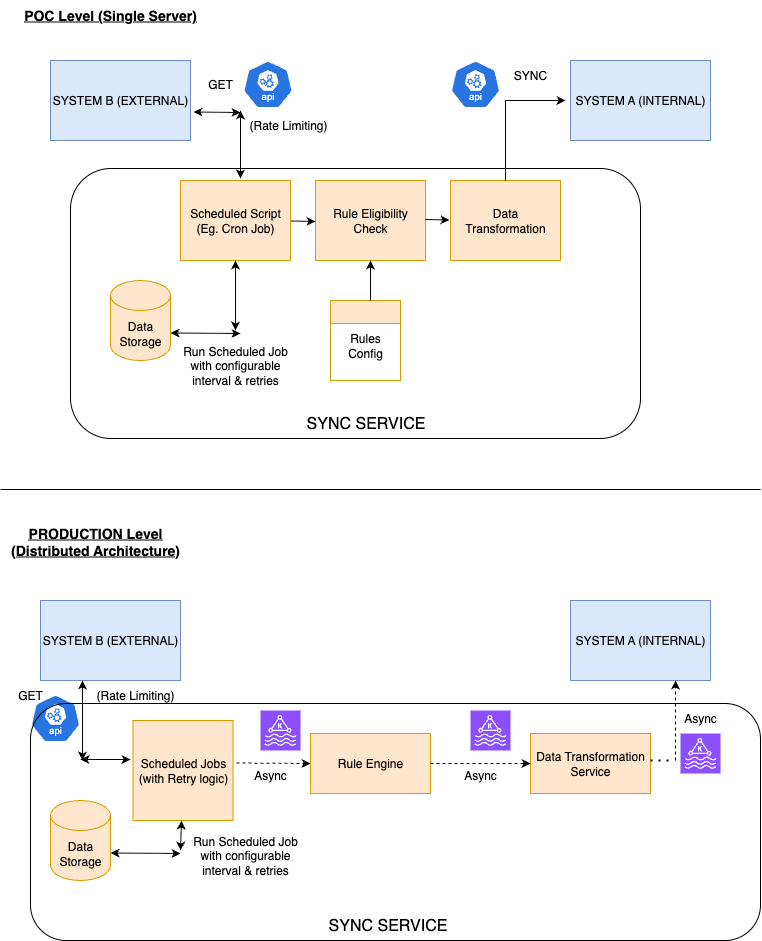

The diagram above was exported from draw.io. Its source (the exported page's mxGraphModel, read from the mxfile embedded in the PNG):
<mxGraphModel dx="1234" dy="824" grid="1" gridSize="10" guides="1" tooltips="1" connect="1" arrows="1" fold="1" page="1" pageScale="1" pageWidth="850" pageHeight="1100" math="0" shadow="0">
  <root>
    <mxCell id="0" />
    <mxCell id="1" parent="0" />
    <mxCell id="2nALJh2K0ul843wLLJTM-65" value="SYSTEM B (EXTERNAL)" style="rounded=0;whiteSpace=wrap;html=1;fillColor=#dae8fc;strokeColor=#6c8ebf;" vertex="1" parent="1">
      <mxGeometry x="90" y="110" width="140" height="80" as="geometry" />
    </mxCell>
    <mxCell id="2nALJh2K0ul843wLLJTM-66" value="SYSTEM A (INTERNAL)" style="rounded=0;whiteSpace=wrap;html=1;fillColor=#dae8fc;strokeColor=#6c8ebf;" vertex="1" parent="1">
      <mxGeometry x="610" y="110" width="140" height="80" as="geometry" />
    </mxCell>
    <mxCell id="2nALJh2K0ul843wLLJTM-67" value="POC Level (Single Server)" style="text;html=1;align=center;verticalAlign=middle;whiteSpace=wrap;rounded=0;fontSize=14;fontStyle=5" vertex="1" parent="1">
      <mxGeometry x="40" y="50" width="220" height="30" as="geometry" />
    </mxCell>
    <mxCell id="2nALJh2K0ul843wLLJTM-68" value="Scheduled Script (Eg. Cron Job)" style="rounded=0;whiteSpace=wrap;html=1;fillColor=#ffe6cc;strokeColor=#d79b00;" vertex="1" parent="1">
      <mxGeometry x="220" y="230" width="110" height="80" as="geometry" />
    </mxCell>
    <mxCell id="2nALJh2K0ul843wLLJTM-69" value="Rule Eligibility Check" style="rounded=0;whiteSpace=wrap;html=1;fillColor=#ffe6cc;strokeColor=#d79b00;" vertex="1" parent="1">
      <mxGeometry x="355" y="230" width="110" height="80" as="geometry" />
    </mxCell>
    <mxCell id="2nALJh2K0ul843wLLJTM-70" value="Data Transformation" style="rounded=0;whiteSpace=wrap;html=1;fillColor=#ffe6cc;strokeColor=#d79b00;" vertex="1" parent="1">
      <mxGeometry x="490" y="230" width="110" height="80" as="geometry" />
    </mxCell>
    <mxCell id="2nALJh2K0ul843wLLJTM-71" value="Data Storage" style="shape=cylinder3;whiteSpace=wrap;html=1;boundedLbl=1;backgroundOutline=1;size=15;fillColor=#ffe6cc;strokeColor=#d79b00;" vertex="1" parent="1">
      <mxGeometry x="150" y="330" width="60" height="80" as="geometry" />
    </mxCell>
    <mxCell id="2nALJh2K0ul843wLLJTM-72" value="" style="swimlane;whiteSpace=wrap;html=1;fillColor=#ffe6cc;strokeColor=#d79b00;" vertex="1" parent="1">
      <mxGeometry x="370" y="350" width="70" height="80" as="geometry" />
    </mxCell>
    <mxCell id="2nALJh2K0ul843wLLJTM-73" value="Rules Config" style="text;html=1;align=center;verticalAlign=middle;whiteSpace=wrap;rounded=0;" vertex="1" parent="2nALJh2K0ul843wLLJTM-72">
      <mxGeometry x="5" y="30" width="60" height="30" as="geometry" />
    </mxCell>
    <mxCell id="2nALJh2K0ul843wLLJTM-74" value="" style="endArrow=classic;html=1;rounded=0;entryX=0;entryY=0.5;entryDx=0;entryDy=0;" edge="1" parent="1">
      <mxGeometry width="50" height="50" relative="1" as="geometry">
        <mxPoint x="545" y="150" as="sourcePoint" />
        <mxPoint x="605" y="150" as="targetPoint" />
      </mxGeometry>
    </mxCell>
    <mxCell id="2nALJh2K0ul843wLLJTM-75" value="" style="endArrow=none;html=1;rounded=0;exitX=0.5;exitY=0;exitDx=0;exitDy=0;" edge="1" parent="1" source="2nALJh2K0ul843wLLJTM-70">
      <mxGeometry width="50" height="50" relative="1" as="geometry">
        <mxPoint x="540" y="220" as="sourcePoint" />
        <mxPoint x="545" y="150" as="targetPoint" />
      </mxGeometry>
    </mxCell>
    <mxCell id="2nALJh2K0ul843wLLJTM-76" value="" style="aspect=fixed;sketch=0;html=1;dashed=0;whitespace=wrap;verticalLabelPosition=bottom;verticalAlign=top;fillColor=#2875E2;strokeColor=#ffffff;points=[[0.005,0.63,0],[0.1,0.2,0],[0.9,0.2,0],[0.5,0,0],[0.995,0.63,0],[0.72,0.99,0],[0.5,1,0],[0.28,0.99,0]];shape=mxgraph.kubernetes.icon2;kubernetesLabel=1;prIcon=api" vertex="1" parent="1">
      <mxGeometry x="490" y="110" width="50" height="48" as="geometry" />
    </mxCell>
    <mxCell id="2nALJh2K0ul843wLLJTM-77" value="SYNC" style="text;html=1;align=center;verticalAlign=middle;whiteSpace=wrap;rounded=0;" vertex="1" parent="1">
      <mxGeometry x="540" y="110" width="60" height="30" as="geometry" />
    </mxCell>
    <mxCell id="2nALJh2K0ul843wLLJTM-78" value="" style="rounded=1;whiteSpace=wrap;html=1;fillColor=none;" vertex="1" parent="1">
      <mxGeometry x="110" y="218" width="570" height="270" as="geometry" />
    </mxCell>
    <mxCell id="2nALJh2K0ul843wLLJTM-79" value="SYNC SERVICE" style="text;html=1;align=center;verticalAlign=middle;whiteSpace=wrap;rounded=0;fontSize=16;" vertex="1" parent="1">
      <mxGeometry x="282.5" y="458" width="245" height="30" as="geometry" />
    </mxCell>
    <mxCell id="2nALJh2K0ul843wLLJTM-80" value="" style="endArrow=classic;startArrow=classic;html=1;rounded=0;entryX=0.5;entryY=1;entryDx=0;entryDy=0;" edge="1" parent="1" target="2nALJh2K0ul843wLLJTM-68">
      <mxGeometry width="50" height="50" relative="1" as="geometry">
        <mxPoint x="275" y="380" as="sourcePoint" />
        <mxPoint x="470" y="370" as="targetPoint" />
      </mxGeometry>
    </mxCell>
    <mxCell id="2nALJh2K0ul843wLLJTM-81" value="" style="endArrow=classic;startArrow=classic;html=1;rounded=0;exitX=1;exitY=0;exitDx=0;exitDy=52.5;exitPerimeter=0;" edge="1" parent="1" source="2nALJh2K0ul843wLLJTM-71">
      <mxGeometry width="50" height="50" relative="1" as="geometry">
        <mxPoint x="230" y="430" as="sourcePoint" />
        <mxPoint x="280" y="383" as="targetPoint" />
      </mxGeometry>
    </mxCell>
    <mxCell id="2nALJh2K0ul843wLLJTM-83" value="" style="endArrow=classic;html=1;rounded=0;entryX=0.5;entryY=1;entryDx=0;entryDy=0;" edge="1" parent="1" target="2nALJh2K0ul843wLLJTM-69">
      <mxGeometry width="50" height="50" relative="1" as="geometry">
        <mxPoint x="410" y="350" as="sourcePoint" />
        <mxPoint x="470" y="370" as="targetPoint" />
      </mxGeometry>
    </mxCell>
    <mxCell id="2nALJh2K0ul843wLLJTM-85" value="" style="endArrow=classic;startArrow=classic;html=1;rounded=0;" edge="1" parent="1">
      <mxGeometry width="50" height="50" relative="1" as="geometry">
        <mxPoint x="280" y="228" as="sourcePoint" />
        <mxPoint x="280" y="160" as="targetPoint" />
      </mxGeometry>
    </mxCell>
    <mxCell id="2nALJh2K0ul843wLLJTM-86" value="" style="endArrow=classic;startArrow=classic;html=1;rounded=0;exitX=1.021;exitY=0.644;exitDx=0;exitDy=0;exitPerimeter=0;" edge="1" parent="1" source="2nALJh2K0ul843wLLJTM-65">
      <mxGeometry width="50" height="50" relative="1" as="geometry">
        <mxPoint x="420" y="420" as="sourcePoint" />
        <mxPoint x="280" y="162" as="targetPoint" />
      </mxGeometry>
    </mxCell>
    <mxCell id="2nALJh2K0ul843wLLJTM-87" value="" style="aspect=fixed;sketch=0;html=1;dashed=0;whitespace=wrap;verticalLabelPosition=bottom;verticalAlign=top;fillColor=#2875E2;strokeColor=#ffffff;points=[[0.005,0.63,0],[0.1,0.2,0],[0.9,0.2,0],[0.5,0,0],[0.995,0.63,0],[0.72,0.99,0],[0.5,1,0],[0.28,0.99,0]];shape=mxgraph.kubernetes.icon2;kubernetesLabel=1;prIcon=api" vertex="1" parent="1">
      <mxGeometry x="282.5" y="110" width="50" height="48" as="geometry" />
    </mxCell>
    <mxCell id="2nALJh2K0ul843wLLJTM-88" value="GET" style="text;html=1;align=center;verticalAlign=middle;whiteSpace=wrap;rounded=0;" vertex="1" parent="1">
      <mxGeometry x="230" y="119" width="60" height="30" as="geometry" />
    </mxCell>
    <mxCell id="2nALJh2K0ul843wLLJTM-89" value="(Rate Limiting)" style="text;html=1;align=center;verticalAlign=middle;whiteSpace=wrap;rounded=0;" vertex="1" parent="1">
      <mxGeometry x="282.5" y="160" width="90" height="30" as="geometry" />
    </mxCell>
    <mxCell id="2nALJh2K0ul843wLLJTM-90" value="Run Scheduled Job with configurable interval &amp;amp; retries" style="text;html=1;align=center;verticalAlign=middle;whiteSpace=wrap;rounded=0;" vertex="1" parent="1">
      <mxGeometry x="210" y="400" width="130" height="30" as="geometry" />
    </mxCell>
    <mxCell id="2nALJh2K0ul843wLLJTM-92" value="PRODUCTION Level (Distributed Architecture)" style="text;html=1;align=center;verticalAlign=middle;whiteSpace=wrap;rounded=0;fontSize=14;fontStyle=5" vertex="1" parent="1">
      <mxGeometry x="40" y="576" width="190" height="30" as="geometry" />
    </mxCell>
    <mxCell id="2nALJh2K0ul843wLLJTM-93" value="" style="endArrow=none;html=1;rounded=0;" edge="1" parent="1">
      <mxGeometry width="50" height="50" relative="1" as="geometry">
        <mxPoint x="40" y="539" as="sourcePoint" />
        <mxPoint x="800" y="539" as="targetPoint" />
      </mxGeometry>
    </mxCell>
    <mxCell id="2nALJh2K0ul843wLLJTM-95" value="SYSTEM B (EXTERNAL)" style="rounded=0;whiteSpace=wrap;html=1;fillColor=#dae8fc;strokeColor=#6c8ebf;" vertex="1" parent="1">
      <mxGeometry x="80" y="650" width="140" height="80" as="geometry" />
    </mxCell>
    <mxCell id="2nALJh2K0ul843wLLJTM-96" value="SYSTEM A (INTERNAL)" style="rounded=0;whiteSpace=wrap;html=1;fillColor=#dae8fc;strokeColor=#6c8ebf;" vertex="1" parent="1">
      <mxGeometry x="610" y="650" width="140" height="80" as="geometry" />
    </mxCell>
    <mxCell id="2nALJh2K0ul843wLLJTM-97" value="Scheduled Jobs (with Retry logic)" style="rounded=0;whiteSpace=wrap;html=1;fillColor=#ffe6cc;strokeColor=#d79b00;" vertex="1" parent="1">
      <mxGeometry x="172.5" y="770" width="100" height="100" as="geometry" />
    </mxCell>
    <mxCell id="2nALJh2K0ul843wLLJTM-98" value="" style="endArrow=classic;startArrow=classic;html=1;rounded=0;" edge="1" parent="1">
      <mxGeometry width="50" height="50" relative="1" as="geometry">
        <mxPoint x="170" y="809" as="sourcePoint" />
        <mxPoint x="120" y="809" as="targetPoint" />
      </mxGeometry>
    </mxCell>
    <mxCell id="2nALJh2K0ul843wLLJTM-99" value="" style="endArrow=classic;startArrow=classic;html=1;rounded=0;exitX=0.5;exitY=1;exitDx=0;exitDy=0;" edge="1" parent="1">
      <mxGeometry width="50" height="50" relative="1" as="geometry">
        <mxPoint x="122" y="730" as="sourcePoint" />
        <mxPoint x="122" y="810" as="targetPoint" />
      </mxGeometry>
    </mxCell>
    <mxCell id="2nALJh2K0ul843wLLJTM-100" value="" style="aspect=fixed;sketch=0;html=1;dashed=0;whitespace=wrap;verticalLabelPosition=bottom;verticalAlign=top;fillColor=#2875E2;strokeColor=#ffffff;points=[[0.005,0.63,0],[0.1,0.2,0],[0.9,0.2,0],[0.5,0,0],[0.995,0.63,0],[0.72,0.99,0],[0.5,1,0],[0.28,0.99,0]];shape=mxgraph.kubernetes.icon2;kubernetesLabel=1;prIcon=api" vertex="1" parent="1">
      <mxGeometry x="70" y="744" width="50" height="48" as="geometry" />
    </mxCell>
    <mxCell id="2nALJh2K0ul843wLLJTM-101" value="GET" style="text;html=1;align=center;verticalAlign=middle;whiteSpace=wrap;rounded=0;" vertex="1" parent="1">
      <mxGeometry x="40" y="730" width="60" height="30" as="geometry" />
    </mxCell>
    <mxCell id="2nALJh2K0ul843wLLJTM-102" value="(Rate Limiting)" style="text;html=1;align=center;verticalAlign=middle;whiteSpace=wrap;rounded=0;" vertex="1" parent="1">
      <mxGeometry x="130" y="730" width="90" height="30" as="geometry" />
    </mxCell>
    <mxCell id="2nALJh2K0ul843wLLJTM-103" value="Rule Engine" style="rounded=0;whiteSpace=wrap;html=1;fillColor=#ffe6cc;strokeColor=#d79b00;" vertex="1" parent="1">
      <mxGeometry x="350" y="783" width="120" height="60" as="geometry" />
    </mxCell>
    <mxCell id="2nALJh2K0ul843wLLJTM-104" value="" style="sketch=0;points=[[0,0,0],[0.25,0,0],[0.5,0,0],[0.75,0,0],[1,0,0],[0,1,0],[0.25,1,0],[0.5,1,0],[0.75,1,0],[1,1,0],[0,0.25,0],[0,0.5,0],[0,0.75,0],[1,0.25,0],[1,0.5,0],[1,0.75,0]];outlineConnect=0;fontColor=#232F3E;fillColor=#8C4FFF;strokeColor=#ffffff;dashed=0;verticalLabelPosition=bottom;verticalAlign=top;align=center;html=1;fontSize=12;fontStyle=0;aspect=fixed;shape=mxgraph.aws4.resourceIcon;resIcon=mxgraph.aws4.managed_streaming_for_kafka;" vertex="1" parent="1">
      <mxGeometry x="300" y="760" width="40" height="40" as="geometry" />
    </mxCell>
    <mxCell id="2nALJh2K0ul843wLLJTM-107" value="" style="sketch=0;points=[[0,0,0],[0.25,0,0],[0.5,0,0],[0.75,0,0],[1,0,0],[0,1,0],[0.25,1,0],[0.5,1,0],[0.75,1,0],[1,1,0],[0,0.25,0],[0,0.5,0],[0,0.75,0],[1,0.25,0],[1,0.5,0],[1,0.75,0]];outlineConnect=0;fontColor=#232F3E;fillColor=#8C4FFF;strokeColor=#ffffff;dashed=0;verticalLabelPosition=bottom;verticalAlign=top;align=center;html=1;fontSize=12;fontStyle=0;aspect=fixed;shape=mxgraph.aws4.resourceIcon;resIcon=mxgraph.aws4.managed_streaming_for_kafka;" vertex="1" parent="1">
      <mxGeometry x="510" y="760" width="40" height="40" as="geometry" />
    </mxCell>
    <mxCell id="2nALJh2K0ul843wLLJTM-108" value="Data Transformation Service" style="rounded=0;whiteSpace=wrap;html=1;fillColor=#ffe6cc;strokeColor=#d79b00;" vertex="1" parent="1">
      <mxGeometry x="570" y="783" width="120" height="60" as="geometry" />
    </mxCell>
    <mxCell id="2nALJh2K0ul843wLLJTM-109" value="" style="sketch=0;points=[[0,0,0],[0.25,0,0],[0.5,0,0],[0.75,0,0],[1,0,0],[0,1,0],[0.25,1,0],[0.5,1,0],[0.75,1,0],[1,1,0],[0,0.25,0],[0,0.5,0],[0,0.75,0],[1,0.25,0],[1,0.5,0],[1,0.75,0]];outlineConnect=0;fontColor=#232F3E;fillColor=#8C4FFF;strokeColor=#ffffff;dashed=0;verticalLabelPosition=bottom;verticalAlign=top;align=center;html=1;fontSize=12;fontStyle=0;aspect=fixed;shape=mxgraph.aws4.resourceIcon;resIcon=mxgraph.aws4.managed_streaming_for_kafka;" vertex="1" parent="1">
      <mxGeometry x="720" y="783" width="40" height="40" as="geometry" />
    </mxCell>
    <mxCell id="2nALJh2K0ul843wLLJTM-110" value="" style="html=1;labelBackgroundColor=#ffffff;startArrow=none;startFill=0;startSize=6;endArrow=classic;endFill=1;endSize=6;jettySize=auto;orthogonalLoop=1;strokeWidth=1;dashed=1;fontSize=14;rounded=0;exitX=1.035;exitY=0.425;exitDx=0;exitDy=0;entryX=0;entryY=0.5;entryDx=0;entryDy=0;exitPerimeter=0;" edge="1" parent="1" source="2nALJh2K0ul843wLLJTM-97" target="2nALJh2K0ul843wLLJTM-103">
      <mxGeometry width="60" height="60" relative="1" as="geometry">
        <mxPoint x="400" y="580" as="sourcePoint" />
        <mxPoint x="460" y="520" as="targetPoint" />
      </mxGeometry>
    </mxCell>
    <mxCell id="2nALJh2K0ul843wLLJTM-111" value="" style="html=1;labelBackgroundColor=#ffffff;startArrow=none;startFill=0;startSize=6;endArrow=classic;endFill=1;endSize=6;jettySize=auto;orthogonalLoop=1;strokeWidth=1;dashed=1;fontSize=14;rounded=0;exitX=1;exitY=0.5;exitDx=0;exitDy=0;entryX=0;entryY=0.5;entryDx=0;entryDy=0;" edge="1" parent="1" source="2nALJh2K0ul843wLLJTM-103" target="2nALJh2K0ul843wLLJTM-108">
      <mxGeometry width="60" height="60" relative="1" as="geometry">
        <mxPoint x="390" y="830" as="sourcePoint" />
        <mxPoint x="464" y="830" as="targetPoint" />
      </mxGeometry>
    </mxCell>
    <mxCell id="2nALJh2K0ul843wLLJTM-113" value="" style="html=1;labelBackgroundColor=#ffffff;startArrow=none;startFill=0;startSize=6;endArrow=classic;endFill=1;endSize=6;jettySize=auto;orthogonalLoop=1;strokeWidth=1;dashed=1;fontSize=14;rounded=0;entryX=0.75;entryY=1;entryDx=0;entryDy=0;" edge="1" parent="1" target="2nALJh2K0ul843wLLJTM-96">
      <mxGeometry width="60" height="60" relative="1" as="geometry">
        <mxPoint x="715" y="810" as="sourcePoint" />
        <mxPoint x="460" y="520" as="targetPoint" />
      </mxGeometry>
    </mxCell>
    <mxCell id="2nALJh2K0ul843wLLJTM-114" value="" style="endArrow=none;dashed=1;html=1;dashPattern=1 3;strokeWidth=2;rounded=0;" edge="1" parent="1">
      <mxGeometry width="50" height="50" relative="1" as="geometry">
        <mxPoint x="690" y="810" as="sourcePoint" />
        <mxPoint x="710" y="810" as="targetPoint" />
      </mxGeometry>
    </mxCell>
    <mxCell id="2nALJh2K0ul843wLLJTM-115" value="Async" style="text;html=1;align=center;verticalAlign=middle;whiteSpace=wrap;rounded=0;" vertex="1" parent="1">
      <mxGeometry x="279.5" y="810" width="60" height="30" as="geometry" />
    </mxCell>
    <mxCell id="2nALJh2K0ul843wLLJTM-116" value="Async" style="text;html=1;align=center;verticalAlign=middle;whiteSpace=wrap;rounded=0;" vertex="1" parent="1">
      <mxGeometry x="490" y="810" width="60" height="30" as="geometry" />
    </mxCell>
    <mxCell id="2nALJh2K0ul843wLLJTM-117" value="Async" style="text;html=1;align=center;verticalAlign=middle;whiteSpace=wrap;rounded=0;" vertex="1" parent="1">
      <mxGeometry x="710" y="753" width="60" height="30" as="geometry" />
    </mxCell>
    <mxCell id="2nALJh2K0ul843wLLJTM-118" value="Data Storage" style="shape=cylinder3;whiteSpace=wrap;html=1;boundedLbl=1;backgroundOutline=1;size=15;fillColor=#ffe6cc;strokeColor=#d79b00;" vertex="1" parent="1">
      <mxGeometry x="90" y="850" width="60" height="80" as="geometry" />
    </mxCell>
    <mxCell id="2nALJh2K0ul843wLLJTM-119" value="Run Scheduled Job with configurable interval &amp;amp; retries" style="text;html=1;align=center;verticalAlign=middle;whiteSpace=wrap;rounded=0;" vertex="1" parent="1">
      <mxGeometry x="220" y="890" width="130" height="30" as="geometry" />
    </mxCell>
    <mxCell id="2nALJh2K0ul843wLLJTM-120" value="" style="endArrow=classic;startArrow=classic;html=1;rounded=0;exitX=1;exitY=0;exitDx=0;exitDy=52.5;exitPerimeter=0;" edge="1" parent="1" source="2nALJh2K0ul843wLLJTM-118">
      <mxGeometry width="50" height="50" relative="1" as="geometry">
        <mxPoint x="410" y="710" as="sourcePoint" />
        <mxPoint x="220" y="903" as="targetPoint" />
      </mxGeometry>
    </mxCell>
    <mxCell id="2nALJh2K0ul843wLLJTM-121" value="" style="endArrow=classic;startArrow=classic;html=1;rounded=0;" edge="1" parent="1" target="2nALJh2K0ul843wLLJTM-97">
      <mxGeometry width="50" height="50" relative="1" as="geometry">
        <mxPoint x="220" y="900" as="sourcePoint" />
        <mxPoint x="460" y="660" as="targetPoint" />
      </mxGeometry>
    </mxCell>
    <mxCell id="2nALJh2K0ul843wLLJTM-122" value="" style="rounded=1;whiteSpace=wrap;html=1;fillColor=none;" vertex="1" parent="1">
      <mxGeometry x="70" y="753" width="730" height="237" as="geometry" />
    </mxCell>
    <mxCell id="2nALJh2K0ul843wLLJTM-124" value="SYNC SERVICE" style="text;html=1;align=center;verticalAlign=middle;whiteSpace=wrap;rounded=0;fontSize=16;" vertex="1" parent="1">
      <mxGeometry x="305" y="960" width="245" height="30" as="geometry" />
    </mxCell>
    <mxCell id="2nALJh2K0ul843wLLJTM-126" value="" style="endArrow=classic;html=1;rounded=0;exitX=1.036;exitY=0.619;exitDx=0;exitDy=0;exitPerimeter=0;" edge="1" parent="1">
      <mxGeometry width="50" height="50" relative="1" as="geometry">
        <mxPoint x="330.96000000000004" y="270.52" as="sourcePoint" />
        <mxPoint x="355" y="271" as="targetPoint" />
      </mxGeometry>
    </mxCell>
    <mxCell id="2nALJh2K0ul843wLLJTM-128" value="" style="endArrow=classic;html=1;rounded=0;exitX=1.036;exitY=0.619;exitDx=0;exitDy=0;exitPerimeter=0;" edge="1" parent="1">
      <mxGeometry width="50" height="50" relative="1" as="geometry">
        <mxPoint x="465" y="269" as="sourcePoint" />
        <mxPoint x="489.03999999999996" y="269.48" as="targetPoint" />
      </mxGeometry>
    </mxCell>
  </root>
</mxGraphModel>